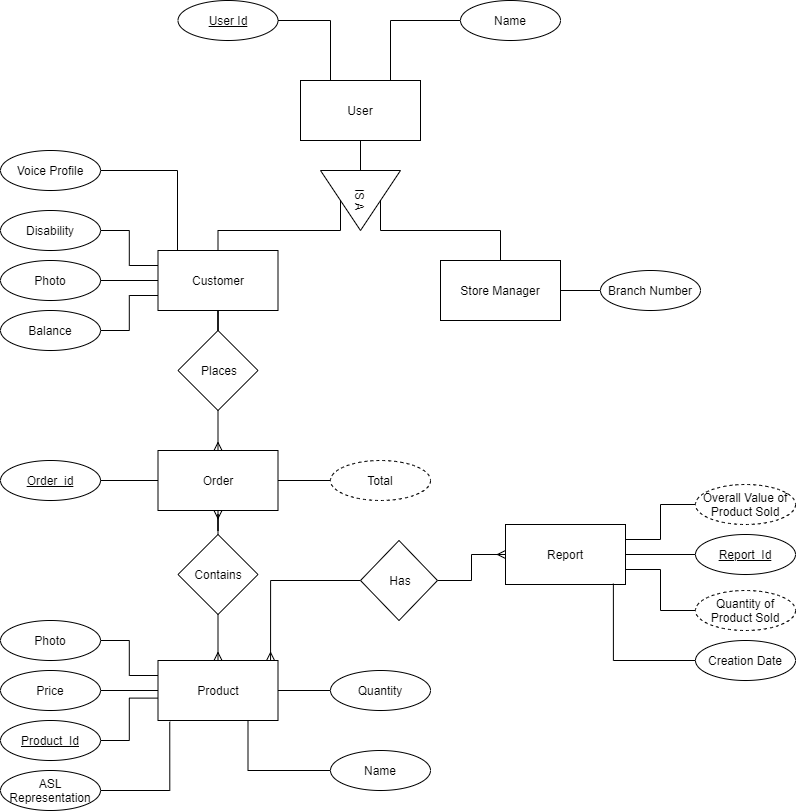

The diagram above was exported from draw.io. Its source (the exported page's mxGraphModel, read from the mxfile embedded in the PNG):
<mxGraphModel dx="744" dy="349" grid="1" gridSize="10" guides="1" tooltips="1" connect="1" arrows="1" fold="1" page="1" pageScale="1" pageWidth="827" pageHeight="1169" math="0" shadow="0">
  <root>
    <mxCell id="WIyWlLk6GJQsqaUBKTNV-0" />
    <mxCell id="WIyWlLk6GJQsqaUBKTNV-1" parent="WIyWlLk6GJQsqaUBKTNV-0" />
    <mxCell id="aMbQMLiJFNbnOi2ECGYw-3" style="edgeStyle=orthogonalEdgeStyle;rounded=0;orthogonalLoop=1;jettySize=auto;html=1;exitX=0.5;exitY=1;exitDx=0;exitDy=0;entryX=0;entryY=0.5;entryDx=0;entryDy=0;endArrow=none;endFill=0;" parent="WIyWlLk6GJQsqaUBKTNV-1" source="aMbQMLiJFNbnOi2ECGYw-0" target="aMbQMLiJFNbnOi2ECGYw-2" edge="1">
      <mxGeometry relative="1" as="geometry" />
    </mxCell>
    <mxCell id="aMbQMLiJFNbnOi2ECGYw-0" value="User" style="rounded=0;whiteSpace=wrap;html=1;" parent="WIyWlLk6GJQsqaUBKTNV-1" vertex="1">
      <mxGeometry x="320" y="170" width="120" height="60" as="geometry" />
    </mxCell>
    <mxCell id="aMbQMLiJFNbnOi2ECGYw-2" value="IS A" style="triangle;whiteSpace=wrap;html=1;rotation=90;" parent="WIyWlLk6GJQsqaUBKTNV-1" vertex="1">
      <mxGeometry x="350" y="250" width="60" height="80" as="geometry" />
    </mxCell>
    <mxCell id="aMbQMLiJFNbnOi2ECGYw-8" style="edgeStyle=orthogonalEdgeStyle;rounded=0;orthogonalLoop=1;jettySize=auto;html=1;exitX=0.5;exitY=0;exitDx=0;exitDy=0;entryX=0.5;entryY=1;entryDx=0;entryDy=0;endArrow=none;endFill=0;" parent="WIyWlLk6GJQsqaUBKTNV-1" source="aMbQMLiJFNbnOi2ECGYw-4" target="aMbQMLiJFNbnOi2ECGYw-2" edge="1">
      <mxGeometry relative="1" as="geometry">
        <mxPoint x="308" y="298" as="targetPoint" />
        <Array as="points">
          <mxPoint x="238" y="320" />
          <mxPoint x="360" y="320" />
        </Array>
      </mxGeometry>
    </mxCell>
    <mxCell id="aMbQMLiJFNbnOi2ECGYw-15" style="edgeStyle=orthogonalEdgeStyle;rounded=0;orthogonalLoop=1;jettySize=auto;html=1;entryX=0.5;entryY=0;entryDx=0;entryDy=0;endArrow=none;endFill=0;strokeColor=none;" parent="WIyWlLk6GJQsqaUBKTNV-1" source="aMbQMLiJFNbnOi2ECGYw-4" target="aMbQMLiJFNbnOi2ECGYw-12" edge="1">
      <mxGeometry relative="1" as="geometry" />
    </mxCell>
    <mxCell id="shaGB7LBe58P3-oY17an-9" style="edgeStyle=orthogonalEdgeStyle;rounded=0;orthogonalLoop=1;jettySize=auto;html=1;exitX=0.5;exitY=1;exitDx=0;exitDy=0;endArrow=ERmany;endFill=0;" parent="WIyWlLk6GJQsqaUBKTNV-1" source="idmtiySHkhU6DB3-ZMUq-0" target="aMbQMLiJFNbnOi2ECGYw-12" edge="1">
      <mxGeometry relative="1" as="geometry" />
    </mxCell>
    <mxCell id="aMbQMLiJFNbnOi2ECGYw-4" value="Customer" style="rounded=0;whiteSpace=wrap;html=1;" parent="WIyWlLk6GJQsqaUBKTNV-1" vertex="1">
      <mxGeometry x="177.5" y="340" width="120" height="60" as="geometry" />
    </mxCell>
    <mxCell id="aMbQMLiJFNbnOi2ECGYw-10" style="edgeStyle=orthogonalEdgeStyle;rounded=0;orthogonalLoop=1;jettySize=auto;html=1;entryX=0.5;entryY=0;entryDx=0;entryDy=0;endArrow=none;endFill=0;exitX=0.5;exitY=0;exitDx=0;exitDy=0;" parent="WIyWlLk6GJQsqaUBKTNV-1" source="aMbQMLiJFNbnOi2ECGYw-5" target="aMbQMLiJFNbnOi2ECGYw-2" edge="1">
      <mxGeometry relative="1" as="geometry">
        <mxPoint x="450" y="300" as="targetPoint" />
        <Array as="points">
          <mxPoint x="520" y="320" />
          <mxPoint x="400" y="320" />
        </Array>
      </mxGeometry>
    </mxCell>
    <mxCell id="aMbQMLiJFNbnOi2ECGYw-5" value="Store Manager" style="rounded=0;whiteSpace=wrap;html=1;" parent="WIyWlLk6GJQsqaUBKTNV-1" vertex="1">
      <mxGeometry x="460" y="350" width="120" height="60" as="geometry" />
    </mxCell>
    <mxCell id="shaGB7LBe58P3-oY17an-12" style="edgeStyle=orthogonalEdgeStyle;rounded=0;orthogonalLoop=1;jettySize=auto;html=1;exitX=0.75;exitY=1;exitDx=0;exitDy=0;startArrow=none;startFill=0;endArrow=none;endFill=0;entryX=0;entryY=0.5;entryDx=0;entryDy=0;" parent="WIyWlLk6GJQsqaUBKTNV-1" source="aMbQMLiJFNbnOi2ECGYw-11" target="shaGB7LBe58P3-oY17an-13" edge="1">
      <mxGeometry relative="1" as="geometry">
        <mxPoint x="320" y="890" as="targetPoint" />
      </mxGeometry>
    </mxCell>
    <mxCell id="shaGB7LBe58P3-oY17an-32" style="edgeStyle=orthogonalEdgeStyle;rounded=0;orthogonalLoop=1;jettySize=auto;html=1;exitX=1;exitY=0.5;exitDx=0;exitDy=0;entryX=0;entryY=0.5;entryDx=0;entryDy=0;startArrow=none;startFill=0;endArrow=none;endFill=0;" parent="WIyWlLk6GJQsqaUBKTNV-1" source="aMbQMLiJFNbnOi2ECGYw-11" target="shaGB7LBe58P3-oY17an-31" edge="1">
      <mxGeometry relative="1" as="geometry" />
    </mxCell>
    <mxCell id="aMbQMLiJFNbnOi2ECGYw-11" value="Product" style="rounded=0;whiteSpace=wrap;html=1;" parent="WIyWlLk6GJQsqaUBKTNV-1" vertex="1">
      <mxGeometry x="177.5" y="750" width="120" height="60" as="geometry" />
    </mxCell>
    <mxCell id="aMbQMLiJFNbnOi2ECGYw-16" style="edgeStyle=orthogonalEdgeStyle;rounded=0;orthogonalLoop=1;jettySize=auto;html=1;entryX=0.5;entryY=0;entryDx=0;entryDy=0;endArrow=ERmany;endFill=0;startArrow=none;startFill=0;exitX=0.5;exitY=1;exitDx=0;exitDy=0;" parent="WIyWlLk6GJQsqaUBKTNV-1" source="idmtiySHkhU6DB3-ZMUq-4" target="aMbQMLiJFNbnOi2ECGYw-11" edge="1">
      <mxGeometry relative="1" as="geometry" />
    </mxCell>
    <mxCell id="shaGB7LBe58P3-oY17an-19" style="edgeStyle=orthogonalEdgeStyle;rounded=0;orthogonalLoop=1;jettySize=auto;html=1;exitX=0;exitY=0.5;exitDx=0;exitDy=0;startArrow=none;startFill=0;endArrow=none;endFill=0;" parent="WIyWlLk6GJQsqaUBKTNV-1" edge="1">
      <mxGeometry relative="1" as="geometry">
        <mxPoint x="111.25" y="570" as="targetPoint" />
        <mxPoint x="188.75" y="570" as="sourcePoint" />
      </mxGeometry>
    </mxCell>
    <mxCell id="shaGB7LBe58P3-oY17an-40" style="edgeStyle=orthogonalEdgeStyle;rounded=0;orthogonalLoop=1;jettySize=auto;html=1;exitX=1;exitY=0.5;exitDx=0;exitDy=0;startArrow=none;startFill=0;endArrow=none;endFill=0;" parent="WIyWlLk6GJQsqaUBKTNV-1" source="aMbQMLiJFNbnOi2ECGYw-12" target="shaGB7LBe58P3-oY17an-39" edge="1">
      <mxGeometry relative="1" as="geometry" />
    </mxCell>
    <mxCell id="aMbQMLiJFNbnOi2ECGYw-12" value="Order" style="rounded=0;whiteSpace=wrap;html=1;" parent="WIyWlLk6GJQsqaUBKTNV-1" vertex="1">
      <mxGeometry x="177.5" y="540" width="120" height="60" as="geometry" />
    </mxCell>
    <mxCell id="shaGB7LBe58P3-oY17an-26" style="edgeStyle=orthogonalEdgeStyle;rounded=0;orthogonalLoop=1;jettySize=auto;html=1;exitX=1;exitY=0.5;exitDx=0;exitDy=0;entryX=0;entryY=0.5;entryDx=0;entryDy=0;startArrow=none;startFill=0;endArrow=none;endFill=0;" parent="WIyWlLk6GJQsqaUBKTNV-1" source="shaGB7LBe58P3-oY17an-0" target="shaGB7LBe58P3-oY17an-25" edge="1">
      <mxGeometry relative="1" as="geometry" />
    </mxCell>
    <mxCell id="shaGB7LBe58P3-oY17an-29" style="edgeStyle=orthogonalEdgeStyle;rounded=0;orthogonalLoop=1;jettySize=auto;html=1;exitX=1;exitY=0.25;exitDx=0;exitDy=0;entryX=0;entryY=0.5;entryDx=0;entryDy=0;startArrow=none;startFill=0;endArrow=none;endFill=0;" parent="WIyWlLk6GJQsqaUBKTNV-1" source="shaGB7LBe58P3-oY17an-0" target="shaGB7LBe58P3-oY17an-28" edge="1">
      <mxGeometry relative="1" as="geometry" />
    </mxCell>
    <mxCell id="shaGB7LBe58P3-oY17an-30" style="edgeStyle=orthogonalEdgeStyle;rounded=0;orthogonalLoop=1;jettySize=auto;html=1;exitX=1;exitY=0.75;exitDx=0;exitDy=0;entryX=0;entryY=0.5;entryDx=0;entryDy=0;startArrow=none;startFill=0;endArrow=none;endFill=0;" parent="WIyWlLk6GJQsqaUBKTNV-1" source="shaGB7LBe58P3-oY17an-0" target="shaGB7LBe58P3-oY17an-27" edge="1">
      <mxGeometry relative="1" as="geometry">
        <Array as="points">
          <mxPoint x="680" y="659" />
          <mxPoint x="680" y="700" />
        </Array>
      </mxGeometry>
    </mxCell>
    <mxCell id="shaGB7LBe58P3-oY17an-0" value="Report" style="rounded=0;whiteSpace=wrap;html=1;" parent="WIyWlLk6GJQsqaUBKTNV-1" vertex="1">
      <mxGeometry x="525" y="614" width="120" height="60" as="geometry" />
    </mxCell>
    <mxCell id="shaGB7LBe58P3-oY17an-13" value="Name" style="ellipse;whiteSpace=wrap;html=1;align=center;" parent="WIyWlLk6GJQsqaUBKTNV-1" vertex="1">
      <mxGeometry x="350" y="840" width="100" height="40" as="geometry" />
    </mxCell>
    <mxCell id="shaGB7LBe58P3-oY17an-15" style="edgeStyle=orthogonalEdgeStyle;rounded=0;orthogonalLoop=1;jettySize=auto;html=1;startArrow=none;startFill=0;endArrow=none;endFill=0;entryX=0;entryY=0.627;entryDx=0;entryDy=0;entryPerimeter=0;" parent="WIyWlLk6GJQsqaUBKTNV-1" source="shaGB7LBe58P3-oY17an-14" target="aMbQMLiJFNbnOi2ECGYw-11" edge="1">
      <mxGeometry relative="1" as="geometry">
        <mxPoint x="170" y="790" as="targetPoint" />
      </mxGeometry>
    </mxCell>
    <mxCell id="shaGB7LBe58P3-oY17an-14" value="Product_Id" style="ellipse;whiteSpace=wrap;html=1;align=center;fontStyle=4" parent="WIyWlLk6GJQsqaUBKTNV-1" vertex="1">
      <mxGeometry x="20" y="810" width="100" height="40" as="geometry" />
    </mxCell>
    <mxCell id="shaGB7LBe58P3-oY17an-17" style="edgeStyle=orthogonalEdgeStyle;rounded=0;orthogonalLoop=1;jettySize=auto;html=1;exitX=1;exitY=0.5;exitDx=0;exitDy=0;entryX=0;entryY=0.5;entryDx=0;entryDy=0;startArrow=none;startFill=0;endArrow=none;endFill=0;" parent="WIyWlLk6GJQsqaUBKTNV-1" source="shaGB7LBe58P3-oY17an-16" target="aMbQMLiJFNbnOi2ECGYw-11" edge="1">
      <mxGeometry relative="1" as="geometry" />
    </mxCell>
    <mxCell id="shaGB7LBe58P3-oY17an-16" value="Price" style="ellipse;whiteSpace=wrap;html=1;align=center;" parent="WIyWlLk6GJQsqaUBKTNV-1" vertex="1">
      <mxGeometry x="20" y="760" width="100" height="40" as="geometry" />
    </mxCell>
    <mxCell id="shaGB7LBe58P3-oY17an-21" value="Order_id" style="ellipse;whiteSpace=wrap;html=1;align=center;fontStyle=4;" parent="WIyWlLk6GJQsqaUBKTNV-1" vertex="1">
      <mxGeometry x="20" y="550" width="100" height="40" as="geometry" />
    </mxCell>
    <mxCell id="shaGB7LBe58P3-oY17an-25" value="Report_Id" style="ellipse;whiteSpace=wrap;html=1;align=center;fontStyle=4;" parent="WIyWlLk6GJQsqaUBKTNV-1" vertex="1">
      <mxGeometry x="715" y="624" width="100" height="40" as="geometry" />
    </mxCell>
    <mxCell id="shaGB7LBe58P3-oY17an-27" value="Quantity of Product Sold" style="ellipse;whiteSpace=wrap;html=1;align=center;dashed=1;" parent="WIyWlLk6GJQsqaUBKTNV-1" vertex="1">
      <mxGeometry x="715" y="680" width="100" height="40" as="geometry" />
    </mxCell>
    <mxCell id="shaGB7LBe58P3-oY17an-28" value="Overall Value of Product Sold" style="ellipse;whiteSpace=wrap;html=1;align=center;dashed=1;" parent="WIyWlLk6GJQsqaUBKTNV-1" vertex="1">
      <mxGeometry x="715" y="574" width="100" height="40" as="geometry" />
    </mxCell>
    <mxCell id="shaGB7LBe58P3-oY17an-31" value="Quantity" style="ellipse;whiteSpace=wrap;html=1;align=center;" parent="WIyWlLk6GJQsqaUBKTNV-1" vertex="1">
      <mxGeometry x="350" y="760" width="100" height="40" as="geometry" />
    </mxCell>
    <mxCell id="shaGB7LBe58P3-oY17an-47" style="edgeStyle=orthogonalEdgeStyle;rounded=0;orthogonalLoop=1;jettySize=auto;html=1;exitX=0;exitY=0.5;exitDx=0;exitDy=0;entryX=0.75;entryY=0;entryDx=0;entryDy=0;startArrow=none;startFill=0;endArrow=none;endFill=0;" parent="WIyWlLk6GJQsqaUBKTNV-1" source="shaGB7LBe58P3-oY17an-34" target="aMbQMLiJFNbnOi2ECGYw-0" edge="1">
      <mxGeometry relative="1" as="geometry" />
    </mxCell>
    <mxCell id="shaGB7LBe58P3-oY17an-34" value="Name" style="ellipse;whiteSpace=wrap;html=1;align=center;" parent="WIyWlLk6GJQsqaUBKTNV-1" vertex="1">
      <mxGeometry x="480" y="90" width="100" height="40" as="geometry" />
    </mxCell>
    <mxCell id="shaGB7LBe58P3-oY17an-46" style="edgeStyle=orthogonalEdgeStyle;rounded=0;orthogonalLoop=1;jettySize=auto;html=1;entryX=0.25;entryY=0;entryDx=0;entryDy=0;startArrow=none;startFill=0;endArrow=none;endFill=0;" parent="WIyWlLk6GJQsqaUBKTNV-1" source="shaGB7LBe58P3-oY17an-35" target="aMbQMLiJFNbnOi2ECGYw-0" edge="1">
      <mxGeometry relative="1" as="geometry" />
    </mxCell>
    <mxCell id="shaGB7LBe58P3-oY17an-35" value="&lt;u&gt;User Id&lt;/u&gt;" style="ellipse;whiteSpace=wrap;html=1;align=center;" parent="WIyWlLk6GJQsqaUBKTNV-1" vertex="1">
      <mxGeometry x="197.5" y="90" width="100" height="40" as="geometry" />
    </mxCell>
    <mxCell id="shaGB7LBe58P3-oY17an-44" style="edgeStyle=orthogonalEdgeStyle;rounded=0;orthogonalLoop=1;jettySize=auto;html=1;entryX=1;entryY=0.5;entryDx=0;entryDy=0;startArrow=none;startFill=0;endArrow=none;endFill=0;" parent="WIyWlLk6GJQsqaUBKTNV-1" source="shaGB7LBe58P3-oY17an-36" target="aMbQMLiJFNbnOi2ECGYw-5" edge="1">
      <mxGeometry relative="1" as="geometry" />
    </mxCell>
    <mxCell id="shaGB7LBe58P3-oY17an-36" value="Branch Number" style="ellipse;whiteSpace=wrap;html=1;align=center;" parent="WIyWlLk6GJQsqaUBKTNV-1" vertex="1">
      <mxGeometry x="620" y="360" width="100" height="40" as="geometry" />
    </mxCell>
    <mxCell id="shaGB7LBe58P3-oY17an-43" style="edgeStyle=orthogonalEdgeStyle;rounded=0;orthogonalLoop=1;jettySize=auto;html=1;exitX=1;exitY=0.5;exitDx=0;exitDy=0;entryX=0;entryY=0.75;entryDx=0;entryDy=0;startArrow=none;startFill=0;endArrow=none;endFill=0;" parent="WIyWlLk6GJQsqaUBKTNV-1" source="shaGB7LBe58P3-oY17an-37" target="aMbQMLiJFNbnOi2ECGYw-4" edge="1">
      <mxGeometry relative="1" as="geometry" />
    </mxCell>
    <mxCell id="shaGB7LBe58P3-oY17an-37" value="Balance" style="ellipse;whiteSpace=wrap;html=1;align=center;" parent="WIyWlLk6GJQsqaUBKTNV-1" vertex="1">
      <mxGeometry x="20" y="400" width="100" height="40" as="geometry" />
    </mxCell>
    <mxCell id="shaGB7LBe58P3-oY17an-42" style="edgeStyle=orthogonalEdgeStyle;rounded=0;orthogonalLoop=1;jettySize=auto;html=1;exitX=1;exitY=0.5;exitDx=0;exitDy=0;entryX=0;entryY=0.25;entryDx=0;entryDy=0;startArrow=none;startFill=0;endArrow=none;endFill=0;" parent="WIyWlLk6GJQsqaUBKTNV-1" source="shaGB7LBe58P3-oY17an-38" target="aMbQMLiJFNbnOi2ECGYw-4" edge="1">
      <mxGeometry relative="1" as="geometry" />
    </mxCell>
    <mxCell id="shaGB7LBe58P3-oY17an-38" value="Disability" style="ellipse;whiteSpace=wrap;html=1;align=center;" parent="WIyWlLk6GJQsqaUBKTNV-1" vertex="1">
      <mxGeometry x="20" y="300" width="100" height="40" as="geometry" />
    </mxCell>
    <mxCell id="shaGB7LBe58P3-oY17an-39" value="Total" style="ellipse;whiteSpace=wrap;html=1;align=center;dashed=1;" parent="WIyWlLk6GJQsqaUBKTNV-1" vertex="1">
      <mxGeometry x="350" y="550" width="100" height="40" as="geometry" />
    </mxCell>
    <mxCell id="idmtiySHkhU6DB3-ZMUq-3" style="edgeStyle=orthogonalEdgeStyle;rounded=0;orthogonalLoop=1;jettySize=auto;html=1;entryX=0.5;entryY=1;entryDx=0;entryDy=0;endArrow=none;endFill=0;" parent="WIyWlLk6GJQsqaUBKTNV-1" source="idmtiySHkhU6DB3-ZMUq-0" target="aMbQMLiJFNbnOi2ECGYw-4" edge="1">
      <mxGeometry relative="1" as="geometry" />
    </mxCell>
    <mxCell id="idmtiySHkhU6DB3-ZMUq-0" value="" style="rhombus;whiteSpace=wrap;html=1;" parent="WIyWlLk6GJQsqaUBKTNV-1" vertex="1">
      <mxGeometry x="197.5" y="420" width="80" height="80" as="geometry" />
    </mxCell>
    <mxCell id="idmtiySHkhU6DB3-ZMUq-1" value="Places" style="text;html=1;strokeColor=none;fillColor=none;align=center;verticalAlign=middle;whiteSpace=wrap;rounded=0;" parent="WIyWlLk6GJQsqaUBKTNV-1" vertex="1">
      <mxGeometry x="218.5" y="450" width="40" height="20" as="geometry" />
    </mxCell>
    <mxCell id="idmtiySHkhU6DB3-ZMUq-7" style="edgeStyle=orthogonalEdgeStyle;rounded=0;orthogonalLoop=1;jettySize=auto;html=1;entryX=0.5;entryY=1;entryDx=0;entryDy=0;startArrow=none;startFill=0;endArrow=ERmany;endFill=0;" parent="WIyWlLk6GJQsqaUBKTNV-1" source="idmtiySHkhU6DB3-ZMUq-4" target="aMbQMLiJFNbnOi2ECGYw-12" edge="1">
      <mxGeometry relative="1" as="geometry" />
    </mxCell>
    <mxCell id="idmtiySHkhU6DB3-ZMUq-4" value="" style="rhombus;whiteSpace=wrap;html=1;" parent="WIyWlLk6GJQsqaUBKTNV-1" vertex="1">
      <mxGeometry x="197.5" y="624" width="80" height="80" as="geometry" />
    </mxCell>
    <mxCell id="idmtiySHkhU6DB3-ZMUq-5" value="Contains" style="text;html=1;strokeColor=none;fillColor=none;align=center;verticalAlign=middle;whiteSpace=wrap;rounded=0;" parent="WIyWlLk6GJQsqaUBKTNV-1" vertex="1">
      <mxGeometry x="217.5" y="654" width="40" height="20" as="geometry" />
    </mxCell>
    <mxCell id="idmtiySHkhU6DB3-ZMUq-10" style="edgeStyle=orthogonalEdgeStyle;rounded=0;orthogonalLoop=1;jettySize=auto;html=1;entryX=0;entryY=0.5;entryDx=0;entryDy=0;startArrow=none;startFill=0;endArrow=ERmany;endFill=0;" parent="WIyWlLk6GJQsqaUBKTNV-1" source="idmtiySHkhU6DB3-ZMUq-8" target="shaGB7LBe58P3-oY17an-0" edge="1">
      <mxGeometry relative="1" as="geometry" />
    </mxCell>
    <mxCell id="idmtiySHkhU6DB3-ZMUq-11" style="edgeStyle=orthogonalEdgeStyle;rounded=0;orthogonalLoop=1;jettySize=auto;html=1;entryX=0.938;entryY=0;entryDx=0;entryDy=0;entryPerimeter=0;startArrow=none;startFill=0;endArrow=ERmany;endFill=0;" parent="WIyWlLk6GJQsqaUBKTNV-1" source="idmtiySHkhU6DB3-ZMUq-8" target="aMbQMLiJFNbnOi2ECGYw-11" edge="1">
      <mxGeometry relative="1" as="geometry" />
    </mxCell>
    <mxCell id="idmtiySHkhU6DB3-ZMUq-8" value="" style="rhombus;whiteSpace=wrap;html=1;" parent="WIyWlLk6GJQsqaUBKTNV-1" vertex="1">
      <mxGeometry x="380" y="630" width="77" height="80" as="geometry" />
    </mxCell>
    <mxCell id="idmtiySHkhU6DB3-ZMUq-9" value="Has" style="text;html=1;strokeColor=none;fillColor=none;align=center;verticalAlign=middle;whiteSpace=wrap;rounded=0;" parent="WIyWlLk6GJQsqaUBKTNV-1" vertex="1">
      <mxGeometry x="400" y="660" width="40" height="20" as="geometry" />
    </mxCell>
    <mxCell id="WnJ0QFgoEVXnBRAHtNHk-2" style="edgeStyle=orthogonalEdgeStyle;rounded=0;orthogonalLoop=1;jettySize=auto;html=1;endArrow=none;endFill=0;" edge="1" parent="WIyWlLk6GJQsqaUBKTNV-1" source="WnJ0QFgoEVXnBRAHtNHk-1" target="aMbQMLiJFNbnOi2ECGYw-4">
      <mxGeometry relative="1" as="geometry">
        <mxPoint x="197" y="336" as="targetPoint" />
        <Array as="points">
          <mxPoint x="197" y="260" />
        </Array>
      </mxGeometry>
    </mxCell>
    <mxCell id="WnJ0QFgoEVXnBRAHtNHk-1" value="Voice Profile" style="ellipse;whiteSpace=wrap;html=1;align=center;" vertex="1" parent="WIyWlLk6GJQsqaUBKTNV-1">
      <mxGeometry x="20" y="240" width="100" height="40" as="geometry" />
    </mxCell>
    <mxCell id="WnJ0QFgoEVXnBRAHtNHk-4" style="edgeStyle=orthogonalEdgeStyle;rounded=0;orthogonalLoop=1;jettySize=auto;html=1;entryX=0;entryY=0.5;entryDx=0;entryDy=0;endArrow=none;endFill=0;" edge="1" parent="WIyWlLk6GJQsqaUBKTNV-1" source="WnJ0QFgoEVXnBRAHtNHk-3" target="aMbQMLiJFNbnOi2ECGYw-4">
      <mxGeometry relative="1" as="geometry" />
    </mxCell>
    <mxCell id="WnJ0QFgoEVXnBRAHtNHk-3" value="Photo" style="ellipse;whiteSpace=wrap;html=1;align=center;" vertex="1" parent="WIyWlLk6GJQsqaUBKTNV-1">
      <mxGeometry x="20" y="350" width="100" height="40" as="geometry" />
    </mxCell>
    <mxCell id="WnJ0QFgoEVXnBRAHtNHk-6" style="edgeStyle=orthogonalEdgeStyle;rounded=0;orthogonalLoop=1;jettySize=auto;html=1;entryX=0;entryY=0.25;entryDx=0;entryDy=0;endArrow=none;endFill=0;" edge="1" parent="WIyWlLk6GJQsqaUBKTNV-1" source="WnJ0QFgoEVXnBRAHtNHk-5" target="aMbQMLiJFNbnOi2ECGYw-11">
      <mxGeometry relative="1" as="geometry" />
    </mxCell>
    <mxCell id="WnJ0QFgoEVXnBRAHtNHk-5" value="Photo" style="ellipse;whiteSpace=wrap;html=1;align=center;" vertex="1" parent="WIyWlLk6GJQsqaUBKTNV-1">
      <mxGeometry x="20" y="710" width="100" height="40" as="geometry" />
    </mxCell>
    <mxCell id="WnJ0QFgoEVXnBRAHtNHk-8" style="edgeStyle=orthogonalEdgeStyle;rounded=0;orthogonalLoop=1;jettySize=auto;html=1;entryX=0.098;entryY=1.021;entryDx=0;entryDy=0;endArrow=none;endFill=0;entryPerimeter=0;" edge="1" parent="WIyWlLk6GJQsqaUBKTNV-1" source="WnJ0QFgoEVXnBRAHtNHk-7" target="aMbQMLiJFNbnOi2ECGYw-11">
      <mxGeometry relative="1" as="geometry" />
    </mxCell>
    <mxCell id="WnJ0QFgoEVXnBRAHtNHk-7" value="ASL Representation" style="ellipse;whiteSpace=wrap;html=1;align=center;" vertex="1" parent="WIyWlLk6GJQsqaUBKTNV-1">
      <mxGeometry x="20" y="860" width="100" height="40" as="geometry" />
    </mxCell>
    <mxCell id="WnJ0QFgoEVXnBRAHtNHk-12" style="edgeStyle=orthogonalEdgeStyle;rounded=0;orthogonalLoop=1;jettySize=auto;html=1;entryX=0.899;entryY=0.985;entryDx=0;entryDy=0;entryPerimeter=0;endArrow=none;endFill=0;" edge="1" parent="WIyWlLk6GJQsqaUBKTNV-1" source="WnJ0QFgoEVXnBRAHtNHk-9" target="shaGB7LBe58P3-oY17an-0">
      <mxGeometry relative="1" as="geometry" />
    </mxCell>
    <mxCell id="WnJ0QFgoEVXnBRAHtNHk-9" value="Creation Date" style="ellipse;whiteSpace=wrap;html=1;align=center;" vertex="1" parent="WIyWlLk6GJQsqaUBKTNV-1">
      <mxGeometry x="715" y="730" width="100" height="40" as="geometry" />
    </mxCell>
  </root>
</mxGraphModel>